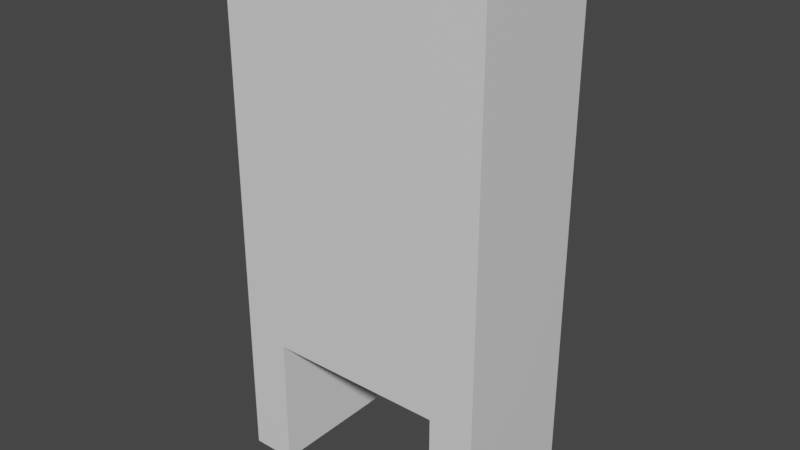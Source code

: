 # Source: DuckObstacle.blend  (saved by Blender 2.91.10; exported with 4.5.12 LTS)
import bpy
from mathutils import Matrix  # noqa: F401  (used for matrix-valued properties, if any)

bpy.ops.wm.read_factory_settings(use_empty=True)
scene = bpy.context.scene
scene.name = 'Scene'

# ---- collections
col_collection = bpy.data.collections.new('Collection'); scene.collection.children.link(col_collection)

# ---- materials (node trees are filled in below, after node groups)
mat_material = bpy.data.materials.new('Material')
mat_material.alpha_threshold = 0.0
mat_material.use_transparent_shadow = False
mat_material.line_color = (0.0, 0.0, 0.0, 1.0)

# ---- material node trees
mat_material.use_nodes = True; mat_material.node_tree.nodes.clear()
_N = mat_material.node_tree.nodes; _L = mat_material.node_tree.links
n0 = _N.new('ShaderNodeOutputMaterial'); n0.name = 'Material Output'; n0.location = (300, 300)
n1 = _N.new('ShaderNodeBsdfPrincipled'); n1.name = 'Principled BSDF'; n1.location = (10, 300)
n1.distribution = 'GGX'
n1.subsurface_method = 'BURLEY'
n1.inputs[2].default_value = 0.4
n1.inputs[3].default_value = 1.45
n1.inputs[27].default_value = (0.0, 0.0, 0.0, 1.0)
n1.inputs[28].default_value = 1.0
_L.new(n1.outputs[0], n0.inputs[0])
n0.is_active_output = True

# ---- world
world_world = bpy.data.worlds.new('World'); scene.world = world_world
world_world.use_nodes = True; world_world.node_tree.nodes.clear()
_N = world_world.node_tree.nodes; _L = world_world.node_tree.links
n0 = _N.new('ShaderNodeOutputWorld'); n0.name = 'World Output'; n0.location = (300, 300)
n1 = _N.new('ShaderNodeBackground'); n1.name = 'Background'; n1.location = (10, 300)
n1.inputs[0].default_value = (0.05088, 0.05088, 0.05088, 1.0)
_L.new(n1.outputs[0], n0.inputs[0])
n0.is_active_output = True
world_world.color = (0.05088, 0.05088, 0.05088)
world_world.use_sun_shadow = False
world_world.sun_shadow_jitter_overblur = 0.0

# ---- meshes
me_cube = bpy.data.meshes.new('Cube')
me_cube.from_pydata([(1.0, 1.0, 3.0), (1.0, 1.0, -1.0), (1.0, -1.0, 3.0), (1.0, -1.0, -1.0), (-1.0, 1.0, 3.0), (-1.0, 1.0, -1.0), (-1.0, -1.0, 3.0), (-1.0, -1.0, -1.0), (0.6667, 1.0, -1.0), (-0.6667, 1.0, -1.0), (0.6667, -1.0, 3.0), (-0.6667, -1.0, 3.0), (-0.6667, -1.0, -1.0), (0.6667, -1.0, -1.0), (-0.6667, 1.0, 3.0), (0.6667, 1.0, 3.0), (1.0, 1.0, 0.0), (-1.0, -1.0, 0.0), (1.0, -1.0, 0.0), (-1.0, 1.0, 0.0), (-0.6667, 1.0, 0.0), (0.6667, 1.0, 0.0), (0.6667, -1.0, 0.0), (-0.6667, -1.0, 0.0), (-1.0, -1.0, 0.75), (-1.0, -1.0, 1.5), (-1.0, -1.0, 2.25), (1.0, 1.0, 2.25), (1.0, 1.0, 1.5), (1.0, 1.0, 0.75), (1.0, -1.0, 2.25), (1.0, -1.0, 1.5), (1.0, -1.0, 0.75), (-1.0, 1.0, 2.25), (-1.0, 1.0, 1.5), (-1.0, 1.0, 0.75), (-0.6667, 1.0, 2.25), (-0.6667, 1.0, 1.5), (-0.6667, 1.0, 0.75), (0.6667, 1.0, 2.25), (0.6667, 1.0, 1.5), (0.6667, 1.0, 0.75), (0.6667, -1.0, 2.25), (0.6667, -1.0, 1.5), (0.6667, -1.0, 0.75), (-0.6667, -1.0, 2.25), (-0.6667, -1.0, 1.5), (-0.6667, -1.0, 0.75), (1.0, 1.0, -0.875), (1.0, -1.0, -0.875), (0.6667, 1.0, -0.875), (0.6667, -1.0, -0.875), (-1.0, 1.0, -0.875), (-0.6667, 1.0, -0.875), (-0.6667, -1.0, -0.875), (-1.0, -1.0, -0.875)], [], [(14, 4, 6, 11), (45, 11, 6, 26), (26, 6, 4, 33), (8, 1, 3, 13), (27, 0, 2, 30), (39, 15, 0, 27), (33, 4, 14, 36), (36, 14, 15, 39), (5, 9, 12, 7), (30, 2, 10, 42), (42, 10, 11, 45), (0, 15, 10, 2), (15, 14, 11, 10), (49, 18, 22, 51), (52, 19, 20, 53), (50, 21, 16, 48), (48, 16, 18, 49), (55, 17, 19, 52), (54, 23, 17, 55), (22, 23, 20, 21), (50, 51, 22, 21), (53, 20, 23, 54), (22, 44, 47, 23), (44, 43, 46, 47), (43, 42, 45, 46), (18, 32, 44, 22), (32, 31, 43, 44), (31, 30, 42, 43), (20, 38, 41, 21), (38, 37, 40, 41), (37, 36, 39, 40), (19, 35, 38, 20), (35, 34, 37, 38), (34, 33, 36, 37), (21, 41, 29, 16), (41, 40, 28, 29), (40, 39, 27, 28), (16, 29, 32, 18), (29, 28, 31, 32), (28, 27, 30, 31), (17, 24, 35, 19), (24, 25, 34, 35), (25, 26, 33, 34), (23, 47, 24, 17), (47, 46, 25, 24), (46, 45, 26, 25), (8, 13, 51, 50), (1, 48, 49, 3), (8, 50, 48, 1), (3, 49, 51, 13), (9, 53, 54, 12), (12, 54, 55, 7), (7, 55, 52, 5), (5, 52, 53, 9)])
_uv = me_cube.uv_layers.new(name='UVMap')
_uv.uv.foreach_set('vector', [0.7917, 0.5, 0.875, 0.5, 0.875, 0.75, 0.7917, 0.75, 0.5938, 0.9167, 0.625, 0.9167, 0.625, 1.0, 0.5938, 1.0, 0.5938, 0.0, 0.625, 0.0, 0.625, 0.25, 0.5938, 0.25, 0.2917, 0.5, 0.375, 0.5, 0.375, 0.75, 0.2917, 0.75, 0.5938, 0.5, 0.625, 0.5, 0.625, 0.75, 0.5938, 0.75, 0.5938, 0.4167, 0.625, 0.4167, 0.625, 0.5, 0.5938, 0.5, 0.5938, 0.25, 0.625, 0.25, 0.625, 0.3333, 0.5938, 0.3333, 0.5938, 0.3333, 0.625, 0.3333, 0.625, 0.4167, 0.5938, 0.4167, 0.125, 0.5, 0.2083, 0.5, 0.2083, 0.75, 0.125, 0.75, 0.5938, 0.75, 0.625, 0.75, 0.625, 0.8333, 0.5938, 0.8333, 0.5938, 0.8333, 0.625, 0.8333, 0.625, 0.9167, 0.5938, 0.9167, 0.625, 0.5, 0.7083, 0.5, 0.7083, 0.75, 0.625, 0.75, 0.7083, 0.5, 0.7917, 0.5, 0.7917, 0.75, 0.7083, 0.75, 0.3906, 0.75, 0.5, 0.75, 0.5, 0.8333, 0.3906, 0.8333, 0.3906, 0.25, 0.5, 0.25, 0.5, 0.3333, 0.3906, 0.3333, 0.3906, 0.4167, 0.5, 0.4167, 0.5, 0.5, 0.3906, 0.5, 0.3906, 0.5, 0.5, 0.5, 0.5, 0.75, 0.3906, 0.75, 0.3906, 0.0, 0.5, 0.0, 0.5, 0.25, 0.3906, 0.25, 0.3906, 0.9167, 0.5, 0.9167, 0.5, 1.0, 0.3906, 1.0, 0.5, 0.8333, 0.5, 0.9167, 0.5, 0.3333, 0.5, 0.4167, 0.3177, 0.4896, 0.3177, 0.7604, 0.5, 0.8333, 0.5, 0.4167, 0.2448, 0.4792, 0.5, 0.3333, 0.5, 0.9167, 0.2448, 0.7708, 0.5, 0.8333, 0.5312, 0.8333, 0.5312, 0.9167, 0.5, 0.9167, 0.5312, 0.8333, 0.5625, 0.8333, 0.5625, 0.9167, 0.5312, 0.9167, 0.5625, 0.8333, 0.5938, 0.8333, 0.5938, 0.9167, 0.5625, 0.9167, 0.5, 0.75, 0.5312, 0.75, 0.5312, 0.8333, 0.5, 0.8333, 0.5312, 0.75, 0.5625, 0.75, 0.5625, 0.8333, 0.5312, 0.8333, 0.5625, 0.75, 0.5938, 0.75, 0.5938, 0.8333, 0.5625, 0.8333, 0.5, 0.3333, 0.5312, 0.3333, 0.5312, 0.4167, 0.5, 0.4167, 0.5312, 0.3333, 0.5625, 0.3333, 0.5625, 0.4167, 0.5312, 0.4167, 0.5625, 0.3333, 0.5938, 0.3333, 0.5938, 0.4167, 0.5625, 0.4167, 0.5, 0.25, 0.5312, 0.25, 0.5312, 0.3333, 0.5, 0.3333, 0.5312, 0.25, 0.5625, 0.25, 0.5625, 0.3333, 0.5312, 0.3333, 0.5625, 0.25, 0.5938, 0.25, 0.5938, 0.3333, 0.5625, 0.3333, 0.5, 0.4167, 0.5312, 0.4167, 0.5312, 0.5, 0.5, 0.5, 0.5312, 0.4167, 0.5625, 0.4167, 0.5625, 0.5, 0.5312, 0.5, 0.5625, 0.4167, 0.5938, 0.4167, 0.5938, 0.5, 0.5625, 0.5, 0.5, 0.5, 0.5312, 0.5, 0.5312, 0.75, 0.5, 0.75, 0.5312, 0.5, 0.5625, 0.5, 0.5625, 0.75, 0.5312, 0.75, 0.5625, 0.5, 0.5938, 0.5, 0.5938, 0.75, 0.5625, 0.75, 0.5, 0.0, 0.5312, 0.0, 0.5312, 0.25, 0.5, 0.25, 0.5312, 0.0, 0.5625, 0.0, 0.5625, 0.25, 0.5312, 0.25, 0.5625, 0.0, 0.5938, 0.0, 0.5938, 0.25, 0.5625, 0.25, 0.5, 0.9167, 0.5312, 0.9167, 0.5312, 1.0, 0.5, 1.0, 0.5312, 0.9167, 0.5625, 0.9167, 0.5625, 1.0, 0.5312, 1.0, 0.5625, 0.9167, 0.5938, 0.9167, 0.5938, 1.0, 0.5625, 1.0, 0.2917, 0.5, 0.2917, 0.75, 0.3177, 0.7604, 0.3177, 0.4896, 0.375, 0.5, 0.3906, 0.5, 0.3906, 0.75, 0.375, 0.75, 0.375, 0.4167, 0.3906, 0.4167, 0.3906, 0.5, 0.375, 0.5, 0.375, 0.75, 0.3906, 0.75, 0.3906, 0.8333, 0.375, 0.8333, 0.2083, 0.5, 0.2448, 0.4792, 0.2448, 0.7708, 0.2083, 0.75, 0.375, 0.9167, 0.3906, 0.9167, 0.3906, 1.0, 0.375, 1.0, 0.375, 0.0, 0.3906, 0.0, 0.3906, 0.25, 0.375, 0.25, 0.375, 0.25, 0.3906, 0.25, 0.3906, 0.3333, 0.375, 0.3333])
me_cube.materials.append(mat_material)
me_cube.use_remesh_preserve_volume = False
me_cube.use_remesh_preserve_attributes = False
me_cube.use_mirror_vertex_groups = False
me_cube.update()

# ---- objects
ob_cube = bpy.data.objects.new('Cube', me_cube)

# ---- transforms, parenting, visibility, modifiers, constraints
ob_cube.location = (0.0, 0.0, 0.0)
ob_cube.scale = (1.0, 0.5, 1.0)
ob_cube.lock_rotations_4d = False
ob_cube.empty_display_type = 'ARROWS'
ob_cube.lineart.crease_threshold = 0.0

# ---- collection membership
col_collection.objects.link(ob_cube)

# ---- scene / render settings (as saved in the file)
scene.frame_start = 1; scene.frame_end = 250; scene.frame_set(1)
scene.render.engine = 'BLENDER_EEVEE_NEXT'
scene.cycles.use_denoising = False
scene.cycles.samples = 128
scene.cycles.sampling_pattern = 'TABULATED_SOBOL'
scene.cycles.use_adaptive_sampling = False
scene.cycles.use_light_tree = False
scene.view_settings.view_transform = 'Filmic'
bpy.context.view_layer.update()

# ---- added for rendering (the .blend has no active camera and no usable light): camera, sun
cam_auto = bpy.data.cameras.new('AutoCamera')
cam_auto.lens = 50.0
cam_auto.sensor_width = 36.0
cam_auto.clip_end = 1000.0
ob_auto_camera = bpy.data.objects.new('AutoCamera', cam_auto)
scene.collection.objects.link(ob_auto_camera)
ob_auto_camera.location = (4.23991, -5.08789, 4.39193)
ob_auto_camera.rotation_euler = (1.09748, -7.21219e-08, 0.694738)
scene.camera = ob_auto_camera
light_auto_sun = bpy.data.lights.new('AutoSun', 'SUN')
light_auto_sun.energy = 3.0
light_auto_sun.angle = 0.0523599
ob_auto_sun = bpy.data.objects.new('AutoSun', light_auto_sun)
scene.collection.objects.link(ob_auto_sun)
ob_auto_sun.rotation_euler = (0.872665, 0.174533, 0.523599)
bpy.context.view_layer.update()
